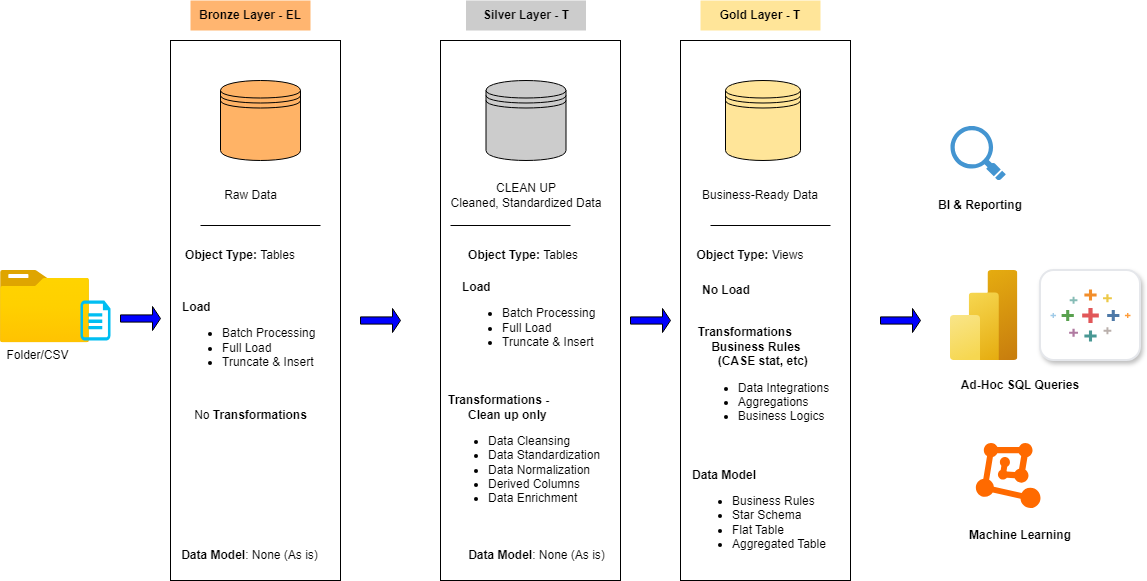

The diagram above was exported from draw.io. Its source (the exported page's mxGraphModel, read from the mxfile embedded in the PNG):
<mxGraphModel dx="1653" dy="751" grid="1" gridSize="10" guides="1" tooltips="1" connect="1" arrows="1" fold="1" page="1" pageScale="1" pageWidth="850" pageHeight="1100" math="0" shadow="0">
  <root>
    <mxCell id="0" />
    <mxCell id="1" parent="0" />
    <mxCell id="jaaEmE9AYVIjnRxit6Lv-1" parent="1" style="image;aspect=fixed;html=1;points=[];align=center;fontSize=12;image=img/lib/azure2/general/Folder_Blank.svg;" value="" vertex="1">
      <mxGeometry height="72.23" width="89" x="40" y="300" as="geometry" />
    </mxCell>
    <mxCell id="jaaEmE9AYVIjnRxit6Lv-2" parent="1" style="verticalLabelPosition=bottom;html=1;verticalAlign=top;align=center;strokeColor=none;fillColor=#00BEF2;shape=mxgraph.azure.cloud_services_configuration_file;pointerEvents=1;" value="" vertex="1">
      <mxGeometry height="40" width="30" x="120" y="330" as="geometry" />
    </mxCell>
    <mxCell id="jaaEmE9AYVIjnRxit6Lv-3" parent="1" style="text;html=1;whiteSpace=wrap;strokeColor=none;fillColor=none;align=center;verticalAlign=middle;rounded=0;" value="Folder/CSV" vertex="1">
      <mxGeometry height="30" width="74.5" x="40" y="370" as="geometry" />
    </mxCell>
    <mxCell id="jaaEmE9AYVIjnRxit6Lv-6" parent="1" style="rounded=0;whiteSpace=wrap;html=1;" value="" vertex="1">
      <mxGeometry height="540" width="170" x="210" y="70" as="geometry" />
    </mxCell>
    <mxCell id="jaaEmE9AYVIjnRxit6Lv-8" parent="1" style="line;strokeWidth=1;rotatable=0;dashed=0;labelPosition=right;align=left;verticalAlign=middle;spacingTop=0;spacingLeft=6;points=[];portConstraint=eastwest;" value="" vertex="1">
      <mxGeometry height="10" width="120" x="240" y="250" as="geometry" />
    </mxCell>
    <mxCell id="jaaEmE9AYVIjnRxit6Lv-9" parent="1" style="text;html=1;whiteSpace=wrap;strokeColor=none;fillColor=none;align=center;verticalAlign=middle;rounded=0;" value="Raw Data" vertex="1">
      <mxGeometry height="30" width="74.5" x="252.75" y="210" as="geometry" />
    </mxCell>
    <mxCell id="jaaEmE9AYVIjnRxit6Lv-10" parent="1" style="shape=singleArrow;whiteSpace=wrap;html=1;fillColor=#0000FF;" value="" vertex="1">
      <mxGeometry height="24" width="40" x="160" y="336" as="geometry" />
    </mxCell>
    <mxCell id="jaaEmE9AYVIjnRxit6Lv-11" parent="1" style="text;html=1;whiteSpace=wrap;strokeColor=none;fillColor=none;align=center;verticalAlign=middle;rounded=0;" value="&lt;b&gt;Object Type: &lt;/b&gt;Tables" vertex="1">
      <mxGeometry height="30" width="120" x="220" y="270" as="geometry" />
    </mxCell>
    <mxCell id="jaaEmE9AYVIjnRxit6Lv-12" parent="1" style="text;html=1;whiteSpace=wrap;strokeColor=none;fillColor=none;align=left;verticalAlign=middle;rounded=0;" value="&lt;div&gt;&lt;div&gt;&lt;b&gt;Load&lt;/b&gt;&lt;/div&gt;&lt;ul&gt;&lt;li&gt;Batch Processing&lt;/li&gt;&lt;li&gt;Full Load&lt;/li&gt;&lt;li&gt;Truncate &amp;amp; Insert&lt;/li&gt;&lt;/ul&gt;&lt;/div&gt;" vertex="1">
      <mxGeometry height="100" width="140" x="220" y="320" as="geometry" />
    </mxCell>
    <mxCell id="jaaEmE9AYVIjnRxit6Lv-13" parent="1" style="text;html=1;whiteSpace=wrap;strokeColor=none;fillColor=none;align=center;verticalAlign=middle;rounded=0;" value="No&lt;b&gt; Transformations&lt;/b&gt;" vertex="1">
      <mxGeometry height="30" width="134.5" x="222.75" y="430" as="geometry" />
    </mxCell>
    <mxCell id="jaaEmE9AYVIjnRxit6Lv-14" parent="1" style="text;html=1;whiteSpace=wrap;strokeColor=none;fillColor=none;align=center;verticalAlign=middle;rounded=0;" value="&lt;b&gt;Data Model&lt;/b&gt;: None (As is)" vertex="1">
      <mxGeometry height="30" width="147.25" x="216.37" y="570" as="geometry" />
    </mxCell>
    <mxCell id="jaaEmE9AYVIjnRxit6Lv-15" parent="1" style="rounded=0;whiteSpace=wrap;html=1;" value="" vertex="1">
      <mxGeometry height="540" width="180" x="480" y="70" as="geometry" />
    </mxCell>
    <mxCell id="jaaEmE9AYVIjnRxit6Lv-17" parent="1" style="line;strokeWidth=1;rotatable=0;dashed=0;labelPosition=right;align=left;verticalAlign=middle;spacingTop=0;spacingLeft=6;points=[];portConstraint=eastwest;" value="" vertex="1">
      <mxGeometry height="10" width="120" x="490" y="250" as="geometry" />
    </mxCell>
    <mxCell id="jaaEmE9AYVIjnRxit6Lv-18" parent="1" style="text;html=1;whiteSpace=wrap;strokeColor=none;fillColor=none;align=center;verticalAlign=middle;rounded=0;" value="CLEAN UP&lt;div&gt;Cleaned, Standardized Data&lt;/div&gt;" vertex="1">
      <mxGeometry height="30" width="160" x="485.5" y="210" as="geometry" />
    </mxCell>
    <mxCell id="jaaEmE9AYVIjnRxit6Lv-19" parent="1" style="text;html=1;whiteSpace=wrap;strokeColor=none;fillColor=none;align=center;verticalAlign=middle;rounded=0;" value="&lt;b&gt;Object Type: &lt;/b&gt;Tables" vertex="1">
      <mxGeometry height="30" width="120" x="502.75" y="270" as="geometry" />
    </mxCell>
    <mxCell id="jaaEmE9AYVIjnRxit6Lv-20" parent="1" style="text;html=1;whiteSpace=wrap;strokeColor=none;fillColor=none;align=left;verticalAlign=middle;rounded=0;" value="&lt;div&gt;&lt;div&gt;&lt;b&gt;Load&lt;/b&gt;&lt;/div&gt;&lt;ul&gt;&lt;li&gt;Batch Processing&lt;/li&gt;&lt;li&gt;Full Load&lt;/li&gt;&lt;li&gt;Truncate &amp;amp; Insert&lt;/li&gt;&lt;/ul&gt;&lt;/div&gt;" vertex="1">
      <mxGeometry height="100" width="140" x="500" y="300" as="geometry" />
    </mxCell>
    <mxCell id="jaaEmE9AYVIjnRxit6Lv-21" parent="1" style="text;html=1;whiteSpace=wrap;strokeColor=none;fillColor=none;align=left;verticalAlign=middle;rounded=0;" value="&lt;b style=&quot;text-align: justify; background-color: transparent; color: light-dark(rgb(0, 0, 0), rgb(255, 255, 255));&quot;&gt;Transformations -&amp;nbsp;&lt;/b&gt;&lt;div&gt;&lt;b style=&quot;text-align: justify; background-color: transparent; color: light-dark(rgb(0, 0, 0), rgb(255, 255, 255));&quot;&gt;&amp;nbsp; &amp;nbsp; &amp;nbsp; Clean up only&lt;/b&gt;&lt;div&gt;&lt;ul&gt;&lt;li&gt;&lt;span style=&quot;text-align: justify; background-color: transparent; color: light-dark(rgb(0, 0, 0), rgb(255, 255, 255));&quot;&gt;Data Cleansing&lt;/span&gt;&lt;/li&gt;&lt;li&gt;&lt;span style=&quot;text-align: justify; background-color: transparent; color: light-dark(rgb(0, 0, 0), rgb(255, 255, 255));&quot;&gt;Data Standardization&lt;/span&gt;&lt;/li&gt;&lt;li&gt;&lt;span style=&quot;text-align: justify; background-color: transparent; color: light-dark(rgb(0, 0, 0), rgb(255, 255, 255));&quot;&gt;Data Normalization&lt;/span&gt;&lt;/li&gt;&lt;li&gt;&lt;span style=&quot;text-align: justify; background-color: transparent; color: light-dark(rgb(0, 0, 0), rgb(255, 255, 255));&quot;&gt;Derived Columns&lt;/span&gt;&lt;/li&gt;&lt;li&gt;&lt;span style=&quot;text-align: justify; background-color: transparent; color: light-dark(rgb(0, 0, 0), rgb(255, 255, 255));&quot;&gt;Data Enrichment&lt;/span&gt;&lt;/li&gt;&lt;/ul&gt;&lt;/div&gt;&lt;/div&gt;" vertex="1">
      <mxGeometry height="170" width="160" x="485.5" y="400" as="geometry" />
    </mxCell>
    <mxCell id="jaaEmE9AYVIjnRxit6Lv-22" parent="1" style="text;html=1;whiteSpace=wrap;strokeColor=none;fillColor=none;align=center;verticalAlign=middle;rounded=0;" value="&lt;b&gt;Data Model&lt;/b&gt;: None (As is)" vertex="1">
      <mxGeometry height="30" width="147.25" x="502.75" y="570" as="geometry" />
    </mxCell>
    <mxCell id="jaaEmE9AYVIjnRxit6Lv-24" parent="1" style="rounded=0;whiteSpace=wrap;html=1;" value="" vertex="1">
      <mxGeometry height="540" width="170" x="720" y="70" as="geometry" />
    </mxCell>
    <mxCell id="jaaEmE9AYVIjnRxit6Lv-26" parent="1" style="line;strokeWidth=1;rotatable=0;dashed=0;labelPosition=right;align=left;verticalAlign=middle;spacingTop=0;spacingLeft=6;points=[];portConstraint=eastwest;" value="" vertex="1">
      <mxGeometry height="10" width="120" x="750" y="250" as="geometry" />
    </mxCell>
    <mxCell id="jaaEmE9AYVIjnRxit6Lv-27" parent="1" style="text;html=1;whiteSpace=wrap;strokeColor=none;fillColor=none;align=center;verticalAlign=middle;rounded=0;" value="Business-Ready Data" vertex="1">
      <mxGeometry height="30" width="120" x="740" y="210" as="geometry" />
    </mxCell>
    <mxCell id="jaaEmE9AYVIjnRxit6Lv-28" parent="1" style="text;html=1;whiteSpace=wrap;strokeColor=none;fillColor=none;align=center;verticalAlign=middle;rounded=0;" value="&lt;b&gt;Object Type: &lt;/b&gt;Views" vertex="1">
      <mxGeometry height="30" width="120" x="730" y="270" as="geometry" />
    </mxCell>
    <mxCell id="jaaEmE9AYVIjnRxit6Lv-29" parent="1" style="text;html=1;whiteSpace=wrap;strokeColor=none;fillColor=none;align=left;verticalAlign=middle;rounded=0;" value="&lt;div&gt;&lt;b&gt;No Load&lt;/b&gt;&lt;/div&gt;" vertex="1">
      <mxGeometry height="40" width="120" x="740" y="300" as="geometry" />
    </mxCell>
    <mxCell id="jaaEmE9AYVIjnRxit6Lv-30" parent="1" style="text;html=1;whiteSpace=wrap;strokeColor=none;fillColor=none;align=center;verticalAlign=middle;rounded=0;" value="&lt;div style=&quot;text-align: left;&quot;&gt;&lt;span style=&quot;background-color: transparent; color: light-dark(rgb(0, 0, 0), rgb(255, 255, 255));&quot;&gt;&lt;b&gt;Transformations&lt;/b&gt;&lt;/span&gt;&lt;/div&gt;&lt;div style=&quot;text-align: left;&quot;&gt;&lt;span style=&quot;background-color: transparent; color: light-dark(rgb(0, 0, 0), rgb(255, 255, 255));&quot;&gt;&lt;b&gt;&amp;nbsp; &amp;nbsp; Business Rules&lt;/b&gt;&lt;/span&gt;&lt;/div&gt;&lt;div style=&quot;text-align: left;&quot;&gt;&lt;span style=&quot;background-color: transparent; color: light-dark(rgb(0, 0, 0), rgb(255, 255, 255));&quot;&gt;&lt;b&gt;&amp;nbsp; &amp;nbsp; &amp;nbsp; (CASE stat, etc)&lt;/b&gt;&lt;/span&gt;&lt;/div&gt;&lt;div style=&quot;text-align: left;&quot;&gt;&lt;ul&gt;&lt;li&gt;Data Integrations&lt;/li&gt;&lt;li&gt;Aggregations&lt;/li&gt;&lt;li&gt;Business Logics&lt;/li&gt;&lt;/ul&gt;&lt;/div&gt;" vertex="1">
      <mxGeometry height="120" width="134.5" x="736.38" y="350" as="geometry" />
    </mxCell>
    <mxCell id="jaaEmE9AYVIjnRxit6Lv-31" parent="1" style="text;html=1;whiteSpace=wrap;strokeColor=none;fillColor=none;align=left;verticalAlign=middle;rounded=0;" value="&lt;b&gt;Data Model&lt;/b&gt;&lt;div&gt;&lt;ul&gt;&lt;li&gt;Business Rules&lt;/li&gt;&lt;li&gt;Star Schema&lt;/li&gt;&lt;li&gt;Flat Table&lt;/li&gt;&lt;li&gt;Aggregated Table&lt;/li&gt;&lt;/ul&gt;&lt;/div&gt;" vertex="1">
      <mxGeometry height="110" width="147.25" x="730" y="490" as="geometry" />
    </mxCell>
    <mxCell id="jaaEmE9AYVIjnRxit6Lv-33" parent="1" style="shape=datastore;whiteSpace=wrap;html=1;fillColor=#FFB366;" value="" vertex="1">
      <mxGeometry height="80" width="80" x="260" y="110" as="geometry" />
    </mxCell>
    <mxCell id="jaaEmE9AYVIjnRxit6Lv-34" parent="1" style="shape=datastore;whiteSpace=wrap;html=1;fillColor=#FFE599;" value="" vertex="1">
      <mxGeometry height="80" width="74.99" x="765.01" y="110" as="geometry" />
    </mxCell>
    <mxCell id="jaaEmE9AYVIjnRxit6Lv-35" parent="1" style="shape=datastore;whiteSpace=wrap;html=1;fillColor=#CCCCCC;" value="" vertex="1">
      <mxGeometry height="80" width="80" x="525.5" y="110" as="geometry" />
    </mxCell>
    <mxCell id="jaaEmE9AYVIjnRxit6Lv-36" parent="1" style="text;html=1;whiteSpace=wrap;strokeColor=none;fillColor=#FFB570;align=center;verticalAlign=middle;rounded=0;" value="&lt;b&gt;Bronze Layer - EL&lt;/b&gt;" vertex="1">
      <mxGeometry height="30" width="120" x="230" y="30" as="geometry" />
    </mxCell>
    <mxCell id="jaaEmE9AYVIjnRxit6Lv-37" parent="1" style="text;html=1;whiteSpace=wrap;strokeColor=none;fillColor=#CCCCCC;align=center;verticalAlign=middle;rounded=0;" value="&lt;b&gt;Silver Layer - T&lt;/b&gt;" vertex="1">
      <mxGeometry height="30" width="120" x="505.5" y="30" as="geometry" />
    </mxCell>
    <mxCell id="jaaEmE9AYVIjnRxit6Lv-38" parent="1" style="text;html=1;whiteSpace=wrap;strokeColor=none;fillColor=#FFE599;align=center;verticalAlign=middle;rounded=0;" value="&lt;b&gt;Gold Layer - T&lt;/b&gt;" vertex="1">
      <mxGeometry height="30" width="120" x="740" y="30" as="geometry" />
    </mxCell>
    <mxCell id="jaaEmE9AYVIjnRxit6Lv-39" parent="1" style="shape=singleArrow;whiteSpace=wrap;html=1;fillColor=#0000FF;" value="" vertex="1">
      <mxGeometry height="24" width="40" x="400" y="338" as="geometry" />
    </mxCell>
    <mxCell id="jaaEmE9AYVIjnRxit6Lv-40" parent="1" style="shape=singleArrow;whiteSpace=wrap;html=1;fillColor=#0000FF;" value="" vertex="1">
      <mxGeometry height="24" width="40" x="670" y="338" as="geometry" />
    </mxCell>
    <mxCell id="jaaEmE9AYVIjnRxit6Lv-44" parent="1" style="image;aspect=fixed;html=1;points=[];align=center;fontSize=12;image=img/lib/azure2/analytics/Power_BI_Embedded.svg;" value="" vertex="1">
      <mxGeometry height="90" width="67.5" x="990" y="300" as="geometry" />
    </mxCell>
    <mxCell id="jaaEmE9AYVIjnRxit6Lv-45" parent="1" style="rounded=1;whiteSpace=wrap;html=1;fillColor=#FFFFFF;strokeColor=#E5E7EB;strokeWidth=2;arcSize=15;shadow=1;" value="" vertex="1">
      <mxGeometry height="90" width="100" x="1080" y="300" as="geometry" />
    </mxCell>
    <mxCell id="jaaEmE9AYVIjnRxit6Lv-46" parent="jaaEmE9AYVIjnRxit6Lv-45" style="shape=cross;whiteSpace=wrap;html=1;fillColor=#E15759;strokeColor=none;size=0.28;" value="" vertex="1">
      <mxGeometry height="15" width="16.666666666666668" x="41.66666666666667" y="37.5" as="geometry" />
    </mxCell>
    <mxCell id="jaaEmE9AYVIjnRxit6Lv-47" parent="jaaEmE9AYVIjnRxit6Lv-45" style="shape=cross;whiteSpace=wrap;html=1;fillColor=#4E79A7;strokeColor=none;size=0.28;" value="" vertex="1">
      <mxGeometry height="11" width="12.222222222222223" x="66.66666666666667" y="39.5" as="geometry" />
    </mxCell>
    <mxCell id="jaaEmE9AYVIjnRxit6Lv-48" parent="jaaEmE9AYVIjnRxit6Lv-45" style="shape=cross;whiteSpace=wrap;html=1;fillColor=#59A14F;strokeColor=none;size=0.28;" value="" vertex="1">
      <mxGeometry height="11" width="12.222222222222223" x="21.11111111111111" y="39.5" as="geometry" />
    </mxCell>
    <mxCell id="jaaEmE9AYVIjnRxit6Lv-49" parent="jaaEmE9AYVIjnRxit6Lv-45" style="shape=cross;whiteSpace=wrap;html=1;fillColor=#F28E2B;strokeColor=none;size=0.28;" value="" vertex="1">
      <mxGeometry height="11" width="12.222222222222223" x="43.88888888888889" y="19" as="geometry" />
    </mxCell>
    <mxCell id="jaaEmE9AYVIjnRxit6Lv-50" parent="jaaEmE9AYVIjnRxit6Lv-45" style="shape=cross;whiteSpace=wrap;html=1;fillColor=#499894;strokeColor=none;size=0.28;" value="" vertex="1">
      <mxGeometry height="11" width="12.222222222222223" x="43.88888888888889" y="60" as="geometry" />
    </mxCell>
    <mxCell id="jaaEmE9AYVIjnRxit6Lv-51" parent="jaaEmE9AYVIjnRxit6Lv-45" style="shape=cross;whiteSpace=wrap;html=1;fillColor=#EDC948;strokeColor=none;size=0.28;" value="" vertex="1">
      <mxGeometry height="8" width="8.88888888888889" x="62.5" y="23.749999999999996" as="geometry" />
    </mxCell>
    <mxCell id="jaaEmE9AYVIjnRxit6Lv-52" parent="jaaEmE9AYVIjnRxit6Lv-45" style="shape=cross;whiteSpace=wrap;html=1;fillColor=#B07AA1;strokeColor=none;size=0.28;" value="" vertex="1">
      <mxGeometry height="8" width="8.88888888888889" x="28.611111111111107" y="58.25" as="geometry" />
    </mxCell>
    <mxCell id="jaaEmE9AYVIjnRxit6Lv-53" parent="jaaEmE9AYVIjnRxit6Lv-45" style="shape=cross;whiteSpace=wrap;html=1;fillColor=#86BCB6;strokeColor=none;size=0.28;" value="" vertex="1">
      <mxGeometry height="7" width="7.777777777777779" x="29.166666666666668" y="26.249999999999996" as="geometry" />
    </mxCell>
    <mxCell id="jaaEmE9AYVIjnRxit6Lv-54" parent="jaaEmE9AYVIjnRxit6Lv-45" style="shape=cross;whiteSpace=wrap;html=1;fillColor=#BAB0AC;strokeColor=none;size=0.28;" value="" vertex="1">
      <mxGeometry height="7" width="7.777777777777779" x="63.055555555555564" y="56.75" as="geometry" />
    </mxCell>
    <mxCell id="jaaEmE9AYVIjnRxit6Lv-55" parent="jaaEmE9AYVIjnRxit6Lv-45" style="shape=cross;whiteSpace=wrap;html=1;fillColor=#FF9D3A;strokeColor=none;size=0.28;" value="" vertex="1">
      <mxGeometry height="5" width="5.555555555555555" x="84.44444444444444" y="42.5" as="geometry" />
    </mxCell>
    <mxCell id="jaaEmE9AYVIjnRxit6Lv-56" parent="jaaEmE9AYVIjnRxit6Lv-45" style="shape=cross;whiteSpace=wrap;html=1;fillColor=#A0CBE8;strokeColor=none;size=0.28;" value="" vertex="1">
      <mxGeometry height="5" width="5.555555555555555" x="10" y="42.5" as="geometry" />
    </mxCell>
    <mxCell id="jaaEmE9AYVIjnRxit6Lv-58" parent="1" style="shape=singleArrow;whiteSpace=wrap;html=1;fillColor=#0000FF;" value="" vertex="1">
      <mxGeometry height="24" width="40" x="920" y="338" as="geometry" />
    </mxCell>
    <mxCell id="jaaEmE9AYVIjnRxit6Lv-61" parent="1" style="shadow=0;dashed=0;html=1;strokeColor=none;fillColor=#4495D1;labelPosition=center;verticalLabelPosition=bottom;verticalAlign=top;align=center;outlineConnect=0;shape=mxgraph.veeam.magnifying_glass;pointerEvents=1;" value="" vertex="1">
      <mxGeometry height="54.4" width="55.2" x="990" y="155.6" as="geometry" />
    </mxCell>
    <mxCell id="jaaEmE9AYVIjnRxit6Lv-62" parent="1" style="points=[];aspect=fixed;html=1;align=center;shadow=0;dashed=0;fillColor=#FF6A00;strokeColor=none;shape=mxgraph.alibaba_cloud.machine_learning;" value="" vertex="1">
      <mxGeometry height="65.05" width="64.66" x="1015.34" y="472.46999999999997" as="geometry" />
    </mxCell>
    <mxCell id="jaaEmE9AYVIjnRxit6Lv-63" parent="1" style="text;html=1;whiteSpace=wrap;strokeColor=none;fillColor=none;align=center;verticalAlign=middle;rounded=0;" value="&lt;b&gt;BI &amp;amp; Reporting&lt;/b&gt;" vertex="1">
      <mxGeometry height="30" width="120" x="960" y="220" as="geometry" />
    </mxCell>
    <mxCell id="jaaEmE9AYVIjnRxit6Lv-64" parent="1" style="text;html=1;whiteSpace=wrap;strokeColor=none;fillColor=none;align=center;verticalAlign=middle;rounded=0;" value="&lt;b&gt;Ad-Hoc SQL Queries&lt;/b&gt;" vertex="1">
      <mxGeometry height="30" width="160" x="980" y="400" as="geometry" />
    </mxCell>
    <mxCell id="jaaEmE9AYVIjnRxit6Lv-65" parent="1" style="text;html=1;whiteSpace=wrap;strokeColor=none;fillColor=none;align=center;verticalAlign=middle;rounded=0;" value="&lt;b&gt;Machine Learning&lt;/b&gt;" vertex="1">
      <mxGeometry height="30" width="120" x="1000" y="550" as="geometry" />
    </mxCell>
  </root>
</mxGraphModel>